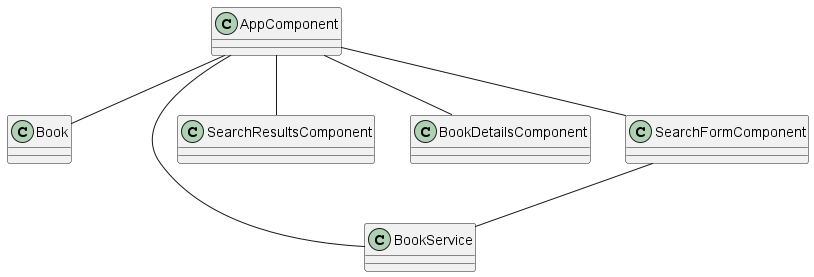

The diagram above was rendered by PlantUML. Its source (embedded in the PNG):
@startuml Architecture

class AppComponent
class Book
class BookService
class SearchResultsComponent
class BookDetailsComponent
class SearchFormComponent

AppComponent -- Book
AppComponent -- BookService
AppComponent -- SearchResultsComponent
AppComponent -- BookDetailsComponent
AppComponent -- SearchFormComponent
SearchFormComponent -- BookService

@enduml